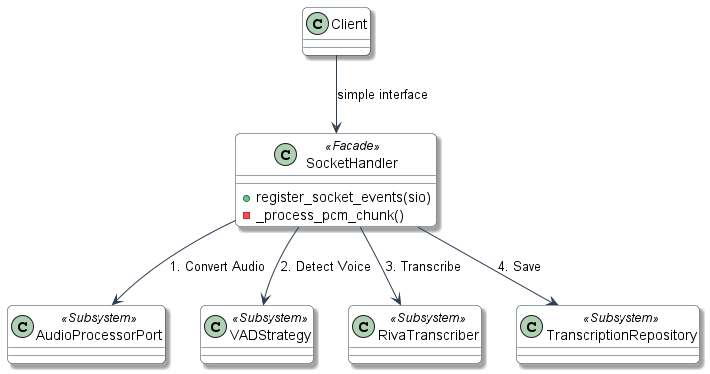

The diagram above was rendered by PlantUML. Its source (embedded in the PNG):
@startuml Facade_SocketHandler

'═══════════════════════════════════════════════════════
' 🏢 FACADE PATTERN - Socket Handler
'═══════════════════════════════════════════════════════

skinparam class {
    BackgroundColor White
    ArrowColor #2C3E50
    BorderColor #2C3E50
}
skinparam shadowing true
skinparam roundcorner 10

class SocketHandler <<Facade>> {
    + register_socket_events(sio)
    - _process_pcm_chunk()
}

class AudioProcessorPort <<Subsystem>>
class VADStrategy <<Subsystem>>
class RivaTranscriber <<Subsystem>>
class TranscriptionRepository <<Subsystem>>

SocketHandler --> AudioProcessorPort : 1. Convert Audio
SocketHandler --> VADStrategy : 2. Detect Voice
SocketHandler --> RivaTranscriber : 3. Transcribe
SocketHandler --> TranscriptionRepository : 4. Save

Client --> SocketHandler : simple interface

@enduml